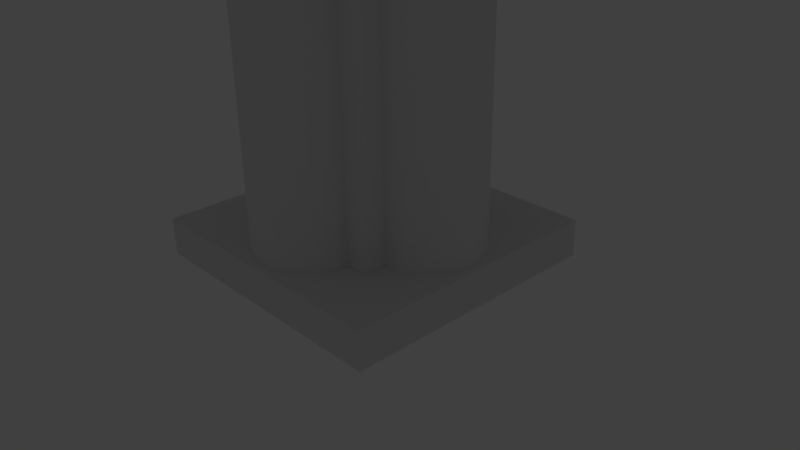 # Source: Colonnade.blend  (saved by Blender 2.75.0; exported with 4.5.12 LTS)
import bpy
from mathutils import Matrix  # noqa: F401  (used for matrix-valued properties, if any)

bpy.ops.wm.read_factory_settings(use_empty=True)
scene = bpy.context.scene
scene.name = 'Scene'

# ---- collections
col_collection_1 = bpy.data.collections.new('Collection 1'); scene.collection.children.link(col_collection_1)
col_collection_10 = bpy.data.collections.new('Collection 10'); scene.collection.children.link(col_collection_10)
col_collection_10.hide_render = True
col_collection_10.hide_viewport = True

# ---- materials (node trees are filled in below, after node groups)
mat_colonnade_material = bpy.data.materials.new('Colonnade_Material')
mat_colonnade_material.alpha_threshold = 0.0
mat_colonnade_material.use_transparent_shadow = False
mat_colonnade_material.roughness = 0.5

# ---- material node trees

# ---- world
world_world = bpy.data.worlds.new('World'); scene.world = world_world
world_world.color = (0.05088, 0.05088, 0.05088)
world_world.use_sun_shadow = False
world_world.sun_shadow_jitter_overblur = 0.0
world_world.cycles.sampling_method = 'MANUAL'
world_world.cycles.sample_map_resolution = 256

# ---- cameras
cam_camera = bpy.data.cameras.new('Camera')
cam_camera.clip_end = 100.0
cam_camera.lens = 35.0
cam_camera.sensor_width = 32.0
cam_camera.sensor_height = 18.0
cam_camera.ortho_scale = 7.314
cam_camera.dof.focus_distance = 0.0
cam_camera.dof.aperture_fstop = 128.0

# ---- lights
light_lamp = bpy.data.lights.new('Lamp', 'POINT')
light_lamp.transmission_factor = 0.0
light_lamp.cutoff_distance = 30.0
light_lamp.energy = 100.0
light_lamp.shadow_buffer_clip_start = 1.001
light_lamp.shadow_soft_size = 0.1
light_lamp.shadow_maximum_resolution = 0.006
light_lamp.use_absolute_resolution = True
light_lamp.cycles.use_multiple_importance_sampling = False

# ---- meshes
me_cube = bpy.data.meshes.new('Cube')
me_cube.from_pydata([(-1.0, -1.0, 0.0), (-1.0, -1.0, 13.0), (-1.0, 1.0, 0.0), (-1.0, 1.0, 13.0), (1.0, -1.0, 0.0), (1.0, -1.0, 13.0), (1.0, 1.0, 0.0), (1.0, 1.0, 13.0), (1.261, -0.6475, 13.0), (1.261, -0.6475, 0.4367), (1.382, -0.5828, 13.0), (1.382, -0.5828, 0.4367), (1.489, -0.4956, 13.0), (1.489, -0.4956, 0.4367), (1.576, -0.3894, 13.0), (1.576, -0.3894, 0.4367), (1.641, -0.2682, 13.0), (1.641, -0.2682, 0.4367), (1.681, -0.1367, 13.0), (1.681, -0.1367, 0.4367), (1.694, -3.576e-07, 13.0), (1.694, -3.576e-07, 0.4367), (0.9931, 0.7009, 13.0), (0.9931, 0.7009, 0.4367), (0.7009, -0.9931, 0.4367), (0.7009, -0.9931, 13.0), (0.6874, -1.13, 0.4367), (0.6874, -1.13, 13.0), (0.6475, -1.261, 0.4367), (0.6475, -1.261, 13.0), (0.5828, -1.382, 0.4367), (0.5828, -1.382, 13.0), (0.4956, -1.489, 0.4367), (0.4956, -1.489, 13.0), (0.3894, -1.576, 0.4367), (0.3894, -1.576, 13.0), (0.2682, -1.641, 0.4367), (0.2682, -1.641, 13.0), (0.1367, -1.681, 0.4367), (0.1367, -1.681, 13.0), (-2.284e-07, -1.694, 0.4367), (-2.284e-07, -1.694, 13.0), (-0.1367, -1.681, 0.4367), (-0.1367, -1.681, 13.0), (-0.2682, -1.641, 0.4367), (-0.2682, -1.641, 13.0), (-0.3894, -1.576, 0.4367), (-0.3894, -1.576, 13.0), (-0.4956, -1.489, 0.4367), (-0.4956, -1.489, 13.0), (-0.5828, -1.382, 0.4367), (-0.5828, -1.382, 13.0), (-0.6475, -1.261, 0.4367), (-0.6475, -1.261, 13.0), (-0.6874, -1.13, 0.4367), (-0.6874, -1.13, 13.0), (-0.7009, -0.9931, 0.4367), (-0.7009, -0.9931, 13.0), (1.13, 0.6874, 13.0), (1.13, 0.6874, 0.4367), (1.681, 0.1367, 13.0), (1.681, 0.1367, 0.4367), (1.641, 0.2682, 13.0), (1.641, 0.2682, 0.4367), (1.576, 0.3894, 13.0), (1.576, 0.3894, 0.4367), (1.489, 0.4956, 13.0), (1.489, 0.4956, 0.4367), (1.382, 0.5828, 13.0), (1.382, 0.5828, 0.4367), (1.261, 0.6475, 13.0), (1.261, 0.6475, 0.4367), (1.13, -0.6874, 0.4367), (1.13, -0.6874, 13.0), (0.9931, -0.7009, 0.4367), (0.9931, -0.7009, 13.0), (0.6475, 1.261, 13.0), (0.6475, 1.261, 0.4367), (0.5828, 1.382, 13.0), (0.5828, 1.382, 0.4367), (0.4956, 1.489, 13.0), (0.4956, 1.489, 0.4367), (0.3894, 1.576, 13.0), (0.3894, 1.576, 0.4367), (0.2682, 1.641, 13.0), (0.2682, 1.641, 0.4367), (0.1367, 1.681, 13.0), (0.1367, 1.681, 0.4367), (4.768e-07, 1.694, 13.0), (4.768e-07, 1.694, 0.4367), (-0.7009, 0.9931, 13.0), (-0.7009, 0.9931, 0.4367), (-0.6874, 1.13, 13.0), (-0.6874, 1.13, 0.4367), (-0.1367, 1.681, 13.0), (-0.1367, 1.681, 0.4367), (-0.2682, 1.641, 13.0), (-0.2682, 1.641, 0.4367), (-0.3894, 1.576, 13.0), (-0.3894, 1.576, 0.4367), (-0.4956, 1.489, 13.0), (-0.4956, 1.489, 0.4367), (-0.5828, 1.382, 13.0), (-0.5828, 1.382, 0.4367), (-0.6475, 1.261, 13.0), (-0.6475, 1.261, 0.4367), (0.6874, 1.13, 0.4367), (0.6874, 1.13, 13.0), (0.7009, 0.9931, 0.4367), (0.7009, 0.9931, 13.0), (-1.261, 0.6475, 13.0), (-1.261, 0.6475, 0.4367), (-1.382, 0.5828, 13.0), (-1.382, 0.5828, 0.4367), (-1.489, 0.4956, 13.0), (-1.489, 0.4956, 0.4367), (-1.576, 0.3894, 13.0), (-1.576, 0.3894, 0.4367), (-1.641, 0.2682, 13.0), (-1.641, 0.2682, 0.4367), (-1.681, 0.1367, 13.0), (-1.681, 0.1367, 0.4367), (-1.694, 5.96e-07, 13.0), (-1.694, 5.96e-07, 0.4367), (-0.9931, -0.7009, 13.0), (-0.9931, -0.7009, 0.4367), (-1.13, -0.6874, 13.0), (-1.13, -0.6874, 0.4367), (-1.681, -0.1367, 13.0), (-1.681, -0.1367, 0.4367), (-1.641, -0.2682, 13.0), (-1.641, -0.2682, 0.4367), (-1.576, -0.3894, 13.0), (-1.576, -0.3894, 0.4367), (-1.489, -0.4956, 13.0), (-1.489, -0.4956, 0.4367), (-1.382, -0.5828, 13.0), (-1.382, -0.5828, 0.4367), (-1.261, -0.6475, 13.0), (-1.261, -0.6475, 0.4367), (-1.13, 0.6874, 0.4367), (-1.13, 0.6874, 13.0), (-0.9931, 0.7009, 0.4367), (-0.9931, 0.7009, 13.0), (-1.0, -1.0, 0.4964), (-1.0, 1.0, 0.4964), (1.0, 1.0, 0.4964), (1.0, -1.0, 0.4964), (1.8, 1.0, 0.4964), (1.8, 1.0, 0.0), (1.8, -1.0, 0.4964), (1.8, -1.0, 0.0), (-1.8, 1.0, 0.4964), (-1.8, 1.0, 0.0), (-1.8, -1.0, 0.0), (-1.8, -1.0, 0.4964), (1.0, -1.8, 0.4964), (1.0, -1.8, 0.0), (-1.0, -1.8, 0.0), (-1.0, -1.8, 0.4964), (1.8, -1.8, 0.4964), (1.8, -1.8, 0.0), (-1.8, -1.8, 0.0), (-1.8, -1.8, 0.4964), (-1.0, 1.8, 0.4964), (-1.0, 1.8, 0.0), (1.0, 1.8, 0.4964), (1.0, 1.8, 0.0), (1.8, 1.8, 0.4964), (1.8, 1.8, 0.0), (-1.8, 1.8, 0.4964), (-1.8, 1.8, 0.0), (-1.0, -1.0, 13.42), (-1.0, 1.0, 13.42), (1.0, 1.0, 13.42), (1.8, 1.0, 13.0), (1.8, -1.0, 13.0), (1.997, -1.0, 13.42), (-1.8, -1.0, 13.0), (-1.8, 1.0, 13.0), (-1.997, -1.0, 13.42), (-1.997, 1.0, 13.42), (1.0, -1.8, 13.0), (-1.0, -1.8, 13.0), (1.0, -1.957, 13.42), (-1.0, 1.8, 13.0), (1.0, 1.8, 13.0), (1.0, 1.957, 13.42), (1.0, -1.0, 13.42), (1.997, 1.0, 13.42), (-1.0, -1.957, 13.42), (-1.0, 1.957, 13.42), (-1.0, -1.0, 14.02), (-1.0, 1.0, 14.02), (1.0, 1.0, 14.02), (1.0, -1.0, 14.02), (2.31, 1.0, 14.02), (2.31, -1.0, 14.02), (-2.31, -1.0, 14.02), (-2.31, 1.0, 14.02), (1.0, -2.254, 14.02), (-1.0, -2.254, 14.02), (-1.0, 2.254, 14.02), (1.0, 2.254, 14.02), (-1.0, -1.0, 14.92), (-1.0, 1.0, 14.92), (1.0, 1.0, 14.92), (1.0, -1.0, 14.92), (2.938, 1.0, 14.92), (2.938, -1.0, 14.92), (-2.938, -1.0, 14.92), (-2.938, 1.0, 14.92), (1.0, -2.872, 14.92), (-1.0, -2.872, 14.92), (-1.0, 2.872, 14.92), (1.0, 2.872, 14.92), (-1.0, -1.0, 16.12), (-1.0, 1.0, 16.12), (1.0, 1.0, 16.12), (1.0, -1.0, 16.12), (4.302, 1.0, 16.12), (4.302, -1.0, 16.12), (-4.302, -1.0, 16.12), (-4.302, 1.0, 16.12), (1.0, -4.035, 16.12), (-1.0, -4.035, 16.12), (-1.0, 4.035, 16.12), (1.0, 4.035, 16.12)], [], [(173, 181, 199, 193), (184, 188, 195, 200), (177, 189, 196, 197), (187, 191, 202, 203), (181, 180, 198, 199), (191, 173, 193, 202), (190, 184, 200, 201), (7, 3, 185, 186), (188, 177, 197, 195), (186, 185, 191, 187), (172, 190, 201, 192), (174, 187, 203, 194), (180, 172, 192, 198), (189, 174, 194, 196), (172, 1, 183, 190), (183, 182, 184, 190), (7, 174, 189, 175), (188, 5, 176, 177), (176, 175, 189, 177), (3, 173, 191, 185), (5, 188, 184, 182), (144, 145, 152, 155), (153, 152, 170, 171), (154, 0, 158, 162), (155, 154, 162, 163), (0, 2, 6, 4), (5, 7, 175, 176), (72, 73, 75, 74), (9, 8, 73, 72), (11, 10, 8, 9), (13, 12, 10, 11), (15, 14, 12, 13), (17, 16, 14, 15), (19, 18, 16, 17), (23, 22, 58, 59), (24, 25, 27, 26), (26, 27, 29, 28), (28, 29, 31, 30), (30, 31, 33, 32), (32, 33, 35, 34), (34, 35, 37, 36), (36, 37, 39, 38), (38, 39, 41, 40), (40, 41, 43, 42), (42, 43, 45, 44), (44, 45, 47, 46), (46, 47, 49, 48), (48, 49, 51, 50), (50, 51, 53, 52), (52, 53, 55, 54), (54, 55, 57, 56), (59, 58, 70, 71), (21, 20, 18, 19), (61, 60, 20, 21), (63, 62, 60, 61), (65, 64, 62, 63), (67, 66, 64, 65), (77, 76, 107, 106), (69, 68, 66, 67), (71, 70, 68, 69), (106, 107, 109, 108), (79, 78, 76, 77), (81, 80, 78, 79), (83, 82, 80, 81), (85, 84, 82, 83), (87, 86, 84, 85), (91, 90, 92, 93), (93, 92, 104, 105), (89, 88, 86, 87), (95, 94, 88, 89), (97, 96, 94, 95), (99, 98, 96, 97), (101, 100, 98, 99), (103, 102, 100, 101), (105, 104, 102, 103), (111, 110, 141, 140), (140, 141, 143, 142), (113, 112, 110, 111), (115, 114, 112, 113), (117, 116, 114, 115), (119, 118, 116, 117), (121, 120, 118, 119), (125, 124, 126, 127), (127, 126, 138, 139), (123, 122, 120, 121), (129, 128, 122, 123), (131, 130, 128, 129), (133, 132, 130, 131), (135, 134, 132, 133), (137, 136, 134, 135), (139, 138, 136, 137), (5, 1, 144, 147), (7, 5, 147, 146), (3, 7, 146, 145), (1, 3, 145, 144), (148, 150, 151, 149), (146, 147, 150, 148), (4, 6, 149, 151), (6, 2, 165, 167), (155, 152, 153, 154), (152, 145, 164, 170), (2, 0, 154, 153), (151, 150, 160, 161), (156, 157, 161, 160), (156, 159, 158, 157), (158, 159, 163, 162), (0, 4, 157, 158), (4, 151, 161, 157), (144, 155, 163, 159), (147, 144, 159, 156), (150, 147, 156, 160), (164, 166, 167, 165), (167, 166, 168, 169), (164, 165, 171, 170), (146, 148, 168, 166), (148, 149, 169, 168), (145, 146, 166, 164), (149, 6, 167, 169), (2, 153, 171, 165), (179, 178, 180, 181), (173, 3, 179, 181), (3, 1, 178, 179), (1, 172, 180, 178), (1, 5, 182, 183), (174, 7, 186, 187), (198, 192, 204, 210), (192, 201, 213, 204), (195, 197, 209, 207), (194, 203, 215, 206), (193, 199, 211, 205), (210, 204, 216, 222), (204, 213, 225, 216), (207, 209, 221, 219), (206, 215, 227, 218), (205, 211, 223, 217), (196, 194, 206, 208), (203, 202, 214, 215), (201, 200, 212, 213), (199, 198, 210, 211), (202, 193, 205, 214), (197, 196, 208, 209), (200, 195, 207, 212), (219, 218, 217, 216), (216, 217, 223, 222), (218, 219, 221, 220), (219, 216, 225, 224), (217, 218, 227, 226), (208, 206, 218, 220), (215, 214, 226, 227), (213, 212, 224, 225), (211, 210, 222, 223), (214, 205, 217, 226), (209, 208, 220, 221), (212, 207, 219, 224)])
_uv = me_cube.uv_layers.new(name='UVMap')
_uv.uv.foreach_set('vector', [0.9198, 0.0191, 0.9198, 0.07166, 0.8882, 0.08813, 0.8882, 0.01909, 0.9164, 0.9232, 0.9164, 0.9737, 0.8848, 0.9737, 0.8848, 0.9076, 0.7775, 0.3823, 0.672, 0.3823, 0.672, 0.3467, 0.7775, 0.3467, 0.6686, 0.6327, 0.7741, 0.6327, 0.7741, 0.668, 0.6686, 0.668, 0.7773, 0.3824, 0.6719, 0.3824, 0.6719, 0.3467, 0.7774, 0.3468, 0.9164, 0.9232, 0.9164, 0.9737, 0.8848, 0.9737, 0.8848, 0.9076, 0.6686, 0.6327, 0.7741, 0.6327, 0.7741, 0.668, 0.6686, 0.668, 0.6686, 0.5668, 0.7741, 0.5668, 0.7741, 0.609, 0.6686, 0.609, 0.9198, 0.01895, 0.9198, 0.07152, 0.8882, 0.088, 0.8882, 0.01895, 0.6686, 0.609, 0.7741, 0.609, 0.7741, 0.6327, 0.6686, 0.6327, 0.5263, 0.9737, 0.5263, 0.9232, 0.5579, 0.9076, 0.5579, 0.9737, 0.5263, 0.9737, 0.5263, 0.9232, 0.5579, 0.9076, 0.5579, 0.9737, 0.5297, 0.07152, 0.5297, 0.01896, 0.5613, 0.01897, 0.5613, 0.08802, 0.5297, 0.07152, 0.5297, 0.01895, 0.5613, 0.01895, 0.5613, 0.088, 0.5263, 0.9737, 0.5041, 0.9737, 0.5041, 0.9315, 0.5263, 0.9232, 0.6686, 0.609, 0.7741, 0.609, 0.7741, 0.6327, 0.6686, 0.6327, 0.5075, 0.01895, 0.5297, 0.01895, 0.5297, 0.07152, 0.5075, 0.06113, 0.9198, 0.01895, 0.942, 0.01895, 0.942, 0.06113, 0.9198, 0.07152, 0.7775, 0.4068, 0.672, 0.4068, 0.672, 0.3823, 0.7775, 0.3823, 0.9386, 0.9737, 0.9164, 0.9737, 0.9164, 0.9232, 0.9386, 0.9315, 0.9386, 0.9737, 0.9164, 0.9737, 0.9164, 0.9232, 0.9386, 0.9315, 0.3875, 0.8992, 0.3875, 0.7938, 0.4297, 0.7938, 0.4297, 0.8993, 0.4559, 0.7938, 0.4297, 0.7938, 0.4297, 0.7516, 0.4559, 0.7516, 0.02391, 0.8991, 0.06609, 0.8991, 0.06607, 0.9413, 0.0239, 0.9413, 0.4297, 0.8993, 0.4558, 0.8993, 0.4558, 0.9414, 0.4297, 0.9414, 0.06609, 0.8991, 0.06612, 0.7937, 0.1716, 0.7937, 0.1715, 0.8992, 0.7775, 0.449, 0.672, 0.449, 0.672, 0.4068, 0.7775, 0.4068, 0.4946, 0.2181, 0.4944, 0.7423, 0.4853, 0.7423, 0.4854, 0.2181, 0.5037, 0.218, 0.5036, 0.7422, 0.4944, 0.7423, 0.4946, 0.2181, 0.5129, 0.218, 0.5127, 0.7422, 0.5036, 0.7422, 0.5037, 0.218, 0.522, 0.2179, 0.5219, 0.7422, 0.5127, 0.7422, 0.5129, 0.218, 0.5312, 0.2179, 0.531, 0.7421, 0.5219, 0.7422, 0.522, 0.2179, 0.5403, 0.2178, 0.5402, 0.7421, 0.531, 0.7421, 0.5312, 0.2179, 0.5495, 0.2178, 0.5493, 0.742, 0.5402, 0.7421, 0.5403, 0.2178, 0.6318, 0.2174, 0.6317, 0.7416, 0.6225, 0.7417, 0.6227, 0.2174, 0.965, 0.235, 0.965, 0.7592, 0.9558, 0.7593, 0.9558, 0.2351, 0.9558, 0.2351, 0.9558, 0.7593, 0.9467, 0.7593, 0.9467, 0.2351, 0.9467, 0.2351, 0.9467, 0.7593, 0.9375, 0.7594, 0.9375, 0.2352, 0.9375, 0.2352, 0.9375, 0.7594, 0.9284, 0.7594, 0.9284, 0.2352, 0.9284, 0.2352, 0.9284, 0.7594, 0.9192, 0.7595, 0.9192, 0.2353, 0.9192, 0.2353, 0.9192, 0.7595, 0.9101, 0.7595, 0.9101, 0.2353, 0.9101, 0.2353, 0.9101, 0.7595, 0.9009, 0.7596, 0.9009, 0.2354, 0.9009, 0.2354, 0.9009, 0.7596, 0.8918, 0.7596, 0.8918, 0.2354, 0.8918, 0.2354, 0.8918, 0.7596, 0.8826, 0.7597, 0.8826, 0.2354, 0.8826, 0.2354, 0.8826, 0.7597, 0.8735, 0.7597, 0.8735, 0.2355, 0.8735, 0.2355, 0.8735, 0.7597, 0.8643, 0.7598, 0.8643, 0.2355, 0.8643, 0.2355, 0.8643, 0.7598, 0.8552, 0.7598, 0.8552, 0.2356, 0.8552, 0.2356, 0.8552, 0.7598, 0.846, 0.7599, 0.846, 0.2356, 0.846, 0.2356, 0.846, 0.7599, 0.8369, 0.7599, 0.8369, 0.2357, 0.8369, 0.2357, 0.8369, 0.7599, 0.8277, 0.76, 0.8277, 0.2357, 0.8277, 0.2357, 0.8277, 0.76, 0.8186, 0.76, 0.8186, 0.2358, 0.6227, 0.2174, 0.6225, 0.7417, 0.6134, 0.7417, 0.6135, 0.2175, 0.5586, 0.2177, 0.5585, 0.742, 0.5493, 0.742, 0.5495, 0.2178, 0.5678, 0.2177, 0.5676, 0.7419, 0.5585, 0.742, 0.5586, 0.2177, 0.5769, 0.2176, 0.5768, 0.7419, 0.5676, 0.7419, 0.5678, 0.2177, 0.5861, 0.2176, 0.5859, 0.7418, 0.5768, 0.7419, 0.5769, 0.2176, 0.5952, 0.2176, 0.5951, 0.7418, 0.5859, 0.7418, 0.5861, 0.2176, 0.8369, 0.2357, 0.8369, 0.7599, 0.8277, 0.76, 0.8277, 0.2357, 0.6044, 0.2175, 0.6042, 0.7417, 0.5951, 0.7418, 0.5952, 0.2176, 0.6135, 0.2175, 0.6134, 0.7417, 0.6042, 0.7417, 0.6044, 0.2175, 0.8277, 0.2357, 0.8277, 0.76, 0.8186, 0.76, 0.8186, 0.2358, 0.846, 0.2356, 0.846, 0.7599, 0.8369, 0.7599, 0.8369, 0.2357, 0.8552, 0.2356, 0.8552, 0.7598, 0.846, 0.7599, 0.846, 0.2356, 0.8643, 0.2355, 0.8643, 0.7598, 0.8552, 0.7598, 0.8552, 0.2356, 0.8735, 0.2355, 0.8735, 0.7597, 0.8643, 0.7598, 0.8643, 0.2355, 0.8826, 0.2354, 0.8826, 0.7597, 0.8735, 0.7597, 0.8735, 0.2355, 0.965, 0.235, 0.965, 0.7592, 0.9558, 0.7593, 0.9558, 0.2351, 0.9558, 0.2351, 0.9558, 0.7593, 0.9467, 0.7593, 0.9467, 0.2351, 0.8918, 0.2354, 0.8918, 0.7596, 0.8826, 0.7597, 0.8826, 0.2354, 0.9009, 0.2354, 0.9009, 0.7596, 0.8918, 0.7596, 0.8918, 0.2354, 0.9101, 0.2353, 0.9101, 0.7595, 0.9009, 0.7596, 0.9009, 0.2354, 0.9192, 0.2353, 0.9192, 0.7595, 0.9101, 0.7595, 0.9101, 0.2353, 0.9284, 0.2352, 0.9284, 0.7594, 0.9192, 0.7595, 0.9192, 0.2353, 0.9375, 0.2352, 0.9375, 0.7594, 0.9284, 0.7594, 0.9284, 0.2352, 0.9467, 0.2351, 0.9467, 0.7593, 0.9375, 0.7594, 0.9375, 0.2352, 0.5036, 0.218, 0.5036, 0.7422, 0.4944, 0.7423, 0.4944, 0.218, 0.4944, 0.218, 0.4944, 0.7423, 0.4853, 0.7423, 0.4853, 0.2181, 0.5127, 0.218, 0.5127, 0.7422, 0.5036, 0.7422, 0.5036, 0.218, 0.5219, 0.2179, 0.5219, 0.7421, 0.5127, 0.7422, 0.5127, 0.218, 0.531, 0.2179, 0.531, 0.7421, 0.5219, 0.7421, 0.5219, 0.2179, 0.5402, 0.2178, 0.5402, 0.742, 0.531, 0.7421, 0.531, 0.2179, 0.5493, 0.2178, 0.5493, 0.742, 0.5402, 0.742, 0.5402, 0.2178, 0.6317, 0.2173, 0.6317, 0.7416, 0.6225, 0.7416, 0.6225, 0.2174, 0.6225, 0.2174, 0.6225, 0.7416, 0.6134, 0.7417, 0.6134, 0.2174, 0.5585, 0.2177, 0.5585, 0.7419, 0.5493, 0.742, 0.5493, 0.2178, 0.5676, 0.2177, 0.5676, 0.7419, 0.5585, 0.7419, 0.5585, 0.2177, 0.5768, 0.2176, 0.5768, 0.7419, 0.5676, 0.7419, 0.5676, 0.2177, 0.5859, 0.2176, 0.5859, 0.7418, 0.5768, 0.7419, 0.5768, 0.2176, 0.5951, 0.2175, 0.5951, 0.7418, 0.5859, 0.7418, 0.5859, 0.2176, 0.6042, 0.2175, 0.6042, 0.7417, 0.5951, 0.7418, 0.5951, 0.2175, 0.6134, 0.2174, 0.6134, 0.7417, 0.6042, 0.7417, 0.6042, 0.2175, 0.1332, 0.6839, 0.02776, 0.6839, 0.02776, 0.02466, 0.1332, 0.02466, 0.2386, 0.6839, 0.1332, 0.6839, 0.1332, 0.02466, 0.2386, 0.02466, 0.3441, 0.6839, 0.2386, 0.6839, 0.2386, 0.02466, 0.3441, 0.02466, 0.4495, 0.6839, 0.3441, 0.6839, 0.3441, 0.02466, 0.4495, 0.02466, 0.2399, 0.7937, 0.2399, 0.8992, 0.2137, 0.8992, 0.2137, 0.7937, 0.2821, 0.7938, 0.2821, 0.8992, 0.2399, 0.8992, 0.2399, 0.7937, 0.1715, 0.8992, 0.1716, 0.7937, 0.2137, 0.7937, 0.2137, 0.8992, 0.1716, 0.7937, 0.06612, 0.7937, 0.06614, 0.7515, 0.1716, 0.7515, 0.4297, 0.8993, 0.4297, 0.7938, 0.4559, 0.7938, 0.4558, 0.8993, 0.4297, 0.7938, 0.3875, 0.7938, 0.3875, 0.7516, 0.4297, 0.7516, 0.06612, 0.7937, 0.06609, 0.8991, 0.02391, 0.8991, 0.02395, 0.7937, 0.2137, 0.8992, 0.2399, 0.8992, 0.2399, 0.9414, 0.2137, 0.9414, 0.282, 0.9414, 0.282, 0.9675, 0.2399, 0.9675, 0.2399, 0.9414, 0.282, 0.9414, 0.3875, 0.9414, 0.3875, 0.9676, 0.282, 0.9675, 0.3875, 0.9676, 0.3875, 0.9414, 0.4297, 0.9414, 0.4296, 0.9676, 0.06609, 0.8991, 0.1715, 0.8992, 0.1715, 0.9413, 0.06607, 0.9413, 0.1715, 0.8992, 0.2137, 0.8992, 0.2137, 0.9414, 0.1715, 0.9413, 0.3875, 0.8992, 0.4297, 0.8993, 0.4297, 0.9414, 0.3875, 0.9414, 0.2821, 0.8992, 0.3875, 0.8992, 0.3875, 0.9414, 0.282, 0.9414, 0.2399, 0.8992, 0.2821, 0.8992, 0.282, 0.9414, 0.2399, 0.9414, 0.3875, 0.7516, 0.2821, 0.7516, 0.2821, 0.7254, 0.3876, 0.7255, 0.2821, 0.7254, 0.2821, 0.7516, 0.2399, 0.7516, 0.2399, 0.7254, 0.3875, 0.7516, 0.3876, 0.7255, 0.4297, 0.7255, 0.4297, 0.7516, 0.2821, 0.7938, 0.2399, 0.7937, 0.2399, 0.7516, 0.2821, 0.7516, 0.2399, 0.7937, 0.2137, 0.7937, 0.2138, 0.7516, 0.2399, 0.7516, 0.3875, 0.7938, 0.2821, 0.7938, 0.2821, 0.7516, 0.3875, 0.7516, 0.2137, 0.7937, 0.1716, 0.7937, 0.1716, 0.7515, 0.2138, 0.7516, 0.06612, 0.7937, 0.02395, 0.7937, 0.02396, 0.7515, 0.06614, 0.7515, 0.7773, 0.4069, 0.6719, 0.4069, 0.6719, 0.3824, 0.7773, 0.3824, 0.9198, 0.0191, 0.942, 0.0191, 0.942, 0.06128, 0.9198, 0.07166, 0.7773, 0.4491, 0.6719, 0.4491, 0.6719, 0.4069, 0.7773, 0.4069, 0.5075, 0.01895, 0.5297, 0.01896, 0.5297, 0.07152, 0.5075, 0.06113, 0.6686, 0.5668, 0.7741, 0.5668, 0.7741, 0.609, 0.6686, 0.609, 0.5263, 0.9737, 0.5041, 0.9737, 0.5041, 0.9315, 0.5263, 0.9232, 0.5613, 0.08802, 0.5613, 0.01897, 0.6088, 0.01899, 0.6087, 0.1212, 0.5579, 0.9737, 0.5579, 0.9076, 0.6054, 0.875, 0.6054, 0.9737, 0.8882, 0.01895, 0.8882, 0.088, 0.8407, 0.1211, 0.8407, 0.01895, 0.5579, 0.9737, 0.5579, 0.9076, 0.6054, 0.875, 0.6054, 0.9737, 0.8882, 0.01909, 0.8882, 0.08813, 0.8407, 0.1213, 0.8407, 0.01907, 0.6087, 0.1212, 0.6088, 0.01899, 0.672, 0.01901, 0.672, 0.1931, 0.6054, 0.9737, 0.6054, 0.875, 0.6686, 0.8137, 0.6686, 0.9737, 0.8407, 0.01895, 0.8407, 0.1211, 0.7775, 0.193, 0.7775, 0.01895, 0.6054, 0.9737, 0.6054, 0.875, 0.6686, 0.8137, 0.6686, 0.9737, 0.8407, 0.01907, 0.8407, 0.1213, 0.7774, 0.1931, 0.7775, 0.01905, 0.5613, 0.088, 0.5613, 0.01895, 0.6088, 0.01895, 0.6088, 0.1211, 0.6686, 0.668, 0.7741, 0.668, 0.7741, 0.7256, 0.6686, 0.7256, 0.6686, 0.668, 0.7741, 0.668, 0.7741, 0.7256, 0.6686, 0.7256, 0.7774, 0.3468, 0.6719, 0.3467, 0.6719, 0.2888, 0.7774, 0.2889, 0.8848, 0.9076, 0.8848, 0.9737, 0.8373, 0.9737, 0.8373, 0.875, 0.7775, 0.3467, 0.672, 0.3467, 0.672, 0.2888, 0.7775, 0.2888, 0.8848, 0.9076, 0.8848, 0.9737, 0.8373, 0.9737, 0.8373, 0.875, 0.3875, 0.7938, 0.3875, 0.8992, 0.2821, 0.8992, 0.2821, 0.7938, 0.672, 0.01901, 0.7775, 0.01905, 0.7774, 0.1931, 0.672, 0.1931, 0.672, 0.01895, 0.7775, 0.01895, 0.7775, 0.193, 0.672, 0.193, 0.7741, 0.9737, 0.6686, 0.9737, 0.6686, 0.8137, 0.7741, 0.8137, 0.7741, 0.9737, 0.6686, 0.9737, 0.6686, 0.8137, 0.7741, 0.8137, 0.6088, 0.1211, 0.6088, 0.01895, 0.672, 0.01895, 0.672, 0.193, 0.6686, 0.7256, 0.7741, 0.7256, 0.7741, 0.8137, 0.6686, 0.8137, 0.6686, 0.7256, 0.7741, 0.7256, 0.7741, 0.8137, 0.6686, 0.8137, 0.7774, 0.2889, 0.6719, 0.2888, 0.672, 0.1931, 0.7774, 0.1931, 0.8373, 0.875, 0.8373, 0.9737, 0.7741, 0.9737, 0.7741, 0.8137, 0.7775, 0.2888, 0.672, 0.2888, 0.672, 0.193, 0.7775, 0.193, 0.8373, 0.875, 0.8373, 0.9737, 0.7741, 0.9737, 0.7741, 0.8137])
me_cube.materials.append(mat_colonnade_material)
me_cube.use_remesh_preserve_volume = False
me_cube.use_remesh_preserve_attributes = False
me_cube.use_mirror_vertex_groups = False
me_cube.update()

# ---- objects
ob_colonnade = bpy.data.objects.new('Colonnade', me_cube)
ob_lamp = bpy.data.objects.new('Lamp', light_lamp)
ob_camera = bpy.data.objects.new('Camera', cam_camera)

# ---- transforms, parenting, visibility, modifiers, constraints
ob_colonnade.location = (0.0, 0.0, 0.0)
ob_colonnade.lineart.crease_threshold = 0.0
ob_lamp.location = (4.076, 1.005, 5.904)
ob_lamp.rotation_euler = (0.6503, 0.05522, 1.866)
ob_lamp.lock_rotations_4d = False
ob_lamp.empty_display_type = 'ARROWS'
ob_lamp.color = (0.0, 0.0, 0.0, 0.0)
ob_lamp.lineart.crease_threshold = 0.0
ob_camera.location = (7.481, -6.508, 5.344)
ob_camera.rotation_euler = (1.109, 0.01082, 0.8149)
ob_camera.lock_rotations_4d = False
ob_camera.empty_display_type = 'ARROWS'
ob_camera.color = (0.0, 0.0, 0.0, 0.0)
ob_camera.display_type = 'WIRE'
ob_camera.lineart.crease_threshold = 0.0

# ---- collection membership
col_collection_1.objects.link(ob_colonnade)
col_collection_10.objects.link(ob_lamp)
col_collection_10.objects.link(ob_camera)

# ---- scene / render settings (as saved in the file)
scene.camera = ob_camera
scene.frame_start = 1; scene.frame_end = 250; scene.frame_set(1)
scene.render.engine = 'BLENDER_EEVEE_NEXT'
scene.render.resolution_percentage = 50
scene.render.dither_intensity = 0.0
scene.cycles.use_denoising = False
scene.cycles.samples = 10
scene.cycles.sampling_pattern = 'TABULATED_SOBOL'
scene.cycles.light_sampling_threshold = 0.0
scene.cycles.use_adaptive_sampling = False
scene.cycles.use_light_tree = False
scene.cycles.blur_glossy = 0.0
scene.cycles.pixel_filter_type = 'GAUSSIAN'
scene.cycles.sample_clamp_indirect = 0.0
scene.view_settings.view_transform = 'Standard'
bpy.context.view_layer.update()
